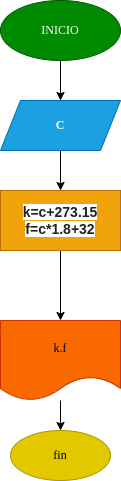

The diagram above was exported from draw.io. Its source (the exported page's mxGraphModel, read from the mxfile embedded in the PNG):
<mxGraphModel dx="561" dy="411" grid="1" gridSize="10" guides="1" tooltips="1" connect="1" arrows="1" fold="1" page="1" pageScale="1" pageWidth="827" pageHeight="1169" math="0" shadow="0">
  <root>
    <mxCell id="0" />
    <mxCell id="1" parent="0" />
    <mxCell id="5" value="" style="edgeStyle=none;html=1;fontFamily=Times New Roman;fontColor=#7a2a2a;" parent="1" source="2" edge="1">
      <mxGeometry relative="1" as="geometry">
        <mxPoint x="290" y="130" as="targetPoint" />
      </mxGeometry>
    </mxCell>
    <mxCell id="2" value="INICIO" style="ellipse;whiteSpace=wrap;html=1;fontFamily=Times New Roman;fillColor=#008a00;fontColor=#ffffff;strokeColor=#005700;" parent="1" vertex="1">
      <mxGeometry x="230" y="30" width="120" height="60" as="geometry" />
    </mxCell>
    <mxCell id="10" value="" style="edgeStyle=none;html=1;fontFamily=Times New Roman;fontColor=#f5e6e6;" parent="1" source="8" edge="1">
      <mxGeometry relative="1" as="geometry">
        <mxPoint x="290" y="220" as="targetPoint" />
      </mxGeometry>
    </mxCell>
    <mxCell id="8" value="&lt;b&gt;C&lt;/b&gt;" style="shape=parallelogram;perimeter=parallelogramPerimeter;whiteSpace=wrap;html=1;fixedSize=1;labelBackgroundColor=none;fontFamily=Times New Roman;fontColor=#ffffff;fillColor=#1ba1e2;strokeColor=#006EAF;" parent="1" vertex="1">
      <mxGeometry x="230" y="130" width="120" height="50" as="geometry" />
    </mxCell>
    <mxCell id="13" value="" style="edgeStyle=none;html=1;fontFamily=Times New Roman;fontColor=#f5e6e6;" parent="1" source="11" target="12" edge="1">
      <mxGeometry relative="1" as="geometry" />
    </mxCell>
    <mxCell id="11" value="&lt;b style=&quot;color: rgb(32, 33, 36); font-family: arial, sans-serif; font-size: 14px; text-align: left; background-color: rgb(255, 255, 255);&quot;&gt;k=c+273.15&lt;br&gt;f=c*1.8+32&lt;br&gt;&lt;/b&gt;" style="rounded=0;whiteSpace=wrap;html=1;labelBackgroundColor=none;fontFamily=Times New Roman;fontColor=#000000;fillColor=#f0a30a;strokeColor=#BD7000;" parent="1" vertex="1">
      <mxGeometry x="230" y="220" width="120" height="60" as="geometry" />
    </mxCell>
    <mxCell id="15" value="" style="edgeStyle=none;html=1;fontFamily=Times New Roman;fontColor=#f5e6e6;" parent="1" source="12" target="14" edge="1">
      <mxGeometry relative="1" as="geometry" />
    </mxCell>
    <mxCell id="12" value="k.f" style="shape=document;whiteSpace=wrap;html=1;boundedLbl=1;fontFamily=Times New Roman;fontColor=#000000;rounded=0;labelBackgroundColor=none;fillColor=#fa6800;strokeColor=#C73500;" parent="1" vertex="1">
      <mxGeometry x="230" y="350" width="120" height="80" as="geometry" />
    </mxCell>
    <mxCell id="14" value="fin" style="ellipse;whiteSpace=wrap;html=1;labelBackgroundColor=none;fontFamily=Times New Roman;fontColor=#000000;fillColor=#e3c800;strokeColor=#B09500;" parent="1" vertex="1">
      <mxGeometry x="240" y="460" width="100" height="50" as="geometry" />
    </mxCell>
  </root>
</mxGraphModel>